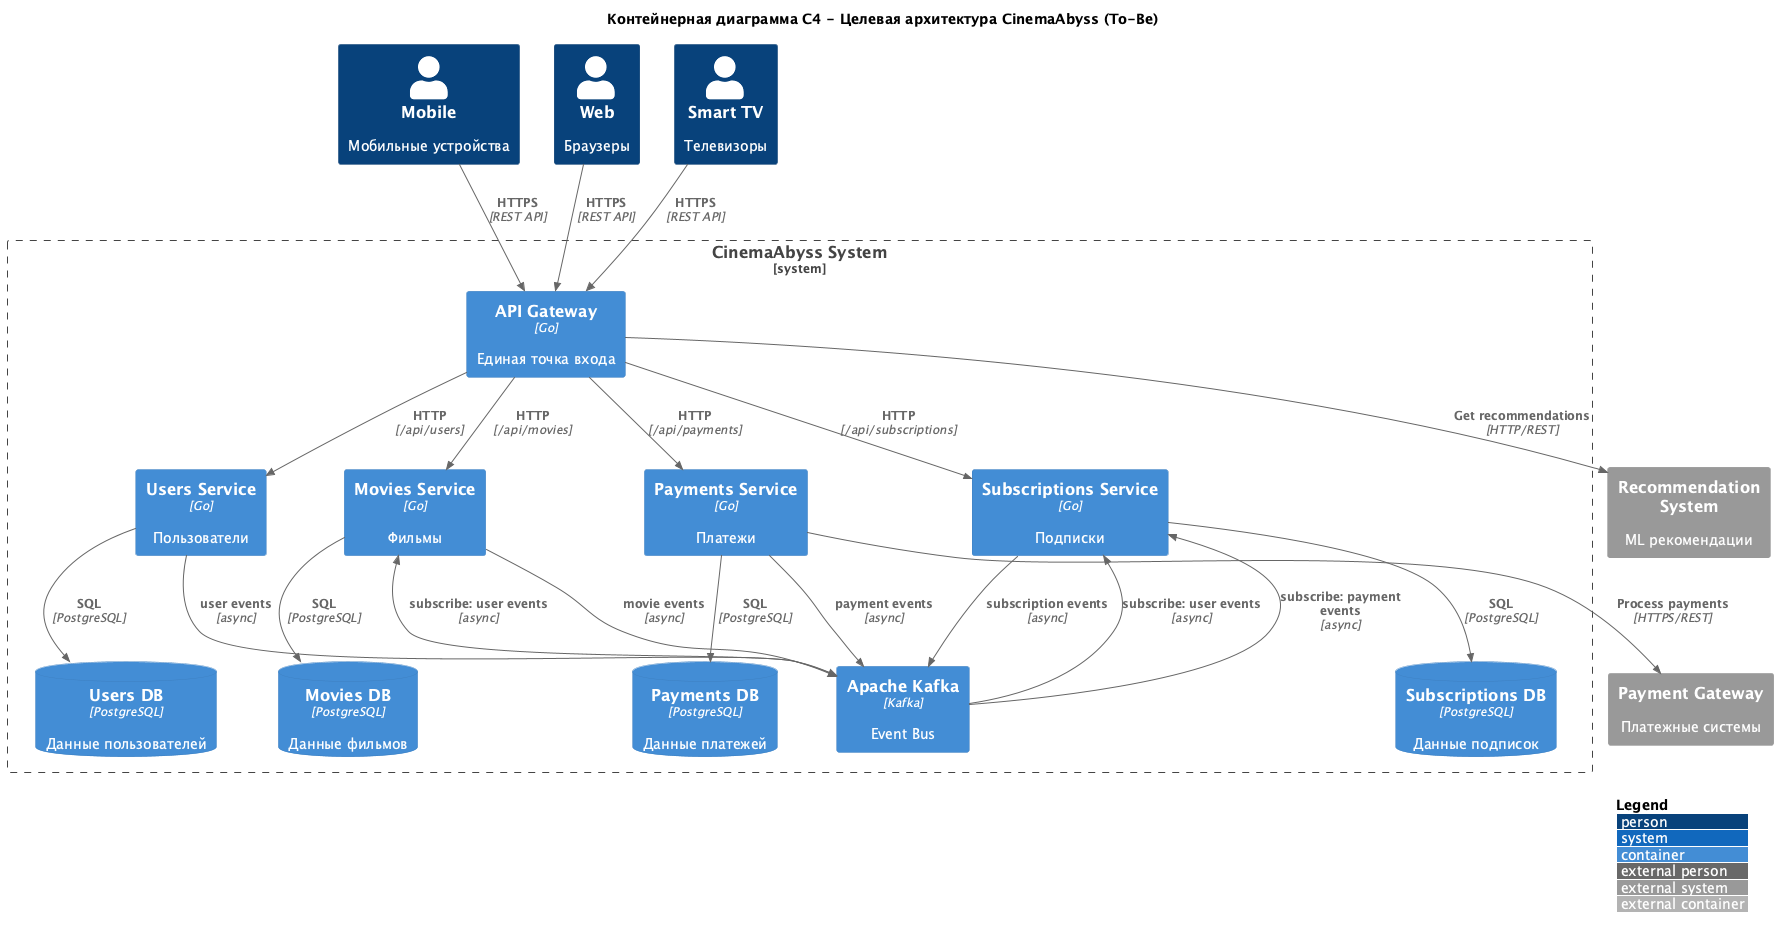

The diagram above was rendered by PlantUML. Its source (embedded in the PNG):
@startuml CinemaAbyss_ToBe_Architecture
!include https://raw.githubusercontent.com/plantuml-stdlib/C4-PlantUML/master/C4_Container.puml

LAYOUT_WITH_LEGEND()
LAYOUT_TOP_DOWN()

title Контейнерная диаграмма C4 - Целевая архитектура CinemaAbyss (To-Be)

' Клиенты (сверху)
Person(mobile, "Mobile", "Мобильные устройства")
Person(web, "Web", "Браузеры")
Person(tv, "Smart TV", "Телевизоры")

System_Boundary(sys, "CinemaAbyss System") {
    ' API Gateway
    Container(api, "API Gateway", "Go", "Единая точка входа")

    ' Services
    Container(u_svc, "Users Service", "Go", "Пользователи")
    Container(m_svc, "Movies Service", "Go", "Фильмы") 
    Container(p_svc, "Payments Service", "Go", "Платежи")
    Container(s_svc, "Subscriptions Service", "Go", "Подписки")

    ' Event Streaming
    Container(kafka, "Apache Kafka", "Kafka", "Event Bus")

    ' Databases
    ContainerDb(u_db, "Users DB", "PostgreSQL", "Данные пользователей")
    ContainerDb(m_db, "Movies DB", "PostgreSQL", "Данные фильмов")
    ContainerDb(p_db, "Payments DB", "PostgreSQL", "Данные платежей") 
    ContainerDb(s_db, "Subscriptions DB", "PostgreSQL", "Данные подписок")
}

' Внешние системы (справа)
System_Ext(rec, "Recommendation System", "ML рекомендации")
System_Ext(pg,  "Payment Gateway", "Платежные системы")

' Скрытые связи для позиционирования
mobile -[hidden]down-> api
api -[hidden]down-> u_svc
u_svc -[hidden]right-> m_svc
m_svc -[hidden]right-> p_svc
p_svc -[hidden]right-> s_svc
s_svc -[hidden]right-> kafka
u_svc -[hidden]down-> u_db
m_svc -[hidden]down-> m_db
p_svc -[hidden]down-> p_db
s_svc -[hidden]down-> s_db

' === Relationships ===

Rel(mobile, api, "HTTPS", "REST API")
Rel(web,    api, "HTTPS", "REST API")
Rel(tv,     api, "HTTPS", "REST API")

Rel(api, u_svc, "HTTP", "/api/users")
Rel(api, m_svc, "HTTP", "/api/movies")
Rel(api, p_svc, "HTTP", "/api/payments")
Rel(api, s_svc, "HTTP", "/api/subscriptions")

Rel(u_svc, u_db, "SQL", "PostgreSQL")
Rel(m_svc, m_db, "SQL", "PostgreSQL")
Rel(p_svc, p_db, "SQL", "PostgreSQL")
Rel(s_svc, s_db, "SQL", "PostgreSQL")

Rel(m_svc, kafka, "movie events", "async")
Rel(u_svc, kafka, "user events", "async")
Rel(p_svc, kafka, "payment events", "async")
Rel(s_svc, kafka, "subscription events", "async")

Rel(kafka, m_svc, "subscribe: user events", "async")
Rel(kafka, s_svc, "subscribe: user events", "async")
Rel(kafka, s_svc, "subscribe: payment events", "async")

Rel(api, rec, "Get recommendations", "HTTP/REST")
Rel(p_svc, pg, "Process payments", "HTTPS/REST")

@enduml